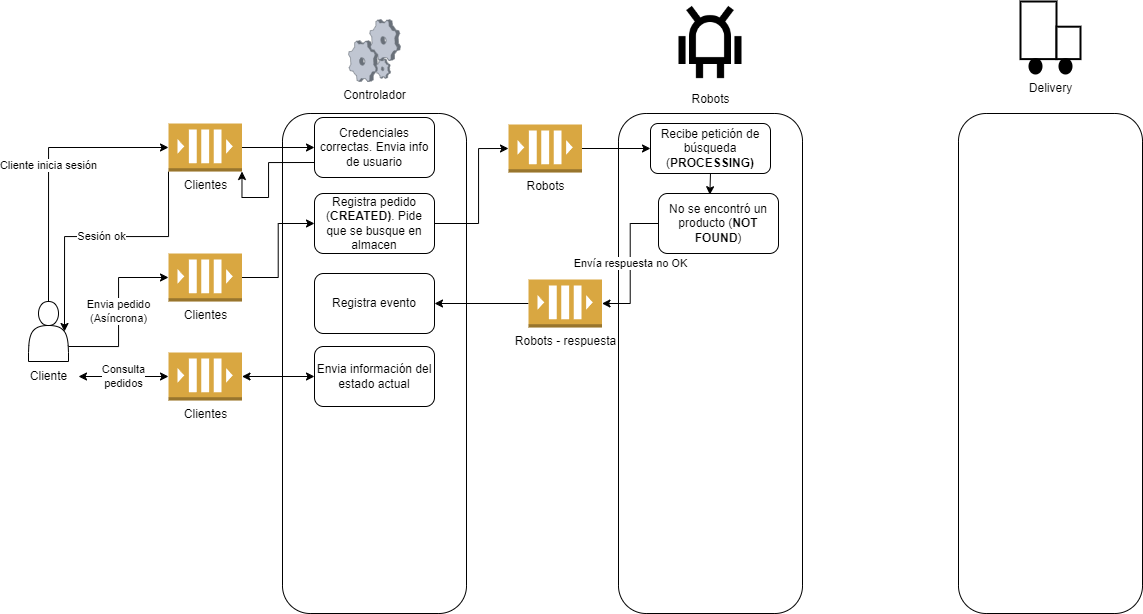

The diagram above was exported from draw.io. Its source (the exported page's mxGraphModel, read from the mxfile embedded in the PNG):
<mxGraphModel dx="1665" dy="848" grid="1" gridSize="10" guides="1" tooltips="1" connect="1" arrows="1" fold="1" page="1" pageScale="1" pageWidth="827" pageHeight="1169" math="0" shadow="0">
  <root>
    <mxCell id="0" />
    <mxCell id="1" parent="0" />
    <mxCell id="rrYk1MCP7YDBhjzfWdUE-5" value="" style="rounded=1;whiteSpace=wrap;html=1;" parent="1" vertex="1">
      <mxGeometry x="234" y="220" width="184" height="500" as="geometry" />
    </mxCell>
    <mxCell id="ZtMjr5rwO3pDXKAG4YFc-2" value="Robots" style="shape=image;html=1;verticalAlign=top;verticalLabelPosition=bottom;labelBackgroundColor=#ffffff;imageAspect=0;aspect=fixed;image=https://cdn1.iconfinder.com/data/icons/science-technology-outline-24-px/24/Android_android_robot_operative_system_robot_technology-128.png" parent="1" vertex="1">
      <mxGeometry x="620" y="108" width="84" height="84" as="geometry" />
    </mxCell>
    <mxCell id="ZtMjr5rwO3pDXKAG4YFc-3" value="Controlador" style="verticalLabelPosition=bottom;sketch=0;aspect=fixed;html=1;verticalAlign=top;strokeColor=none;align=center;outlineConnect=0;shape=mxgraph.citrix.process;" parent="1" vertex="1">
      <mxGeometry x="300" y="126" width="52" height="62" as="geometry" />
    </mxCell>
    <mxCell id="rrYk1MCP7YDBhjzfWdUE-11" style="edgeStyle=orthogonalEdgeStyle;rounded=0;orthogonalLoop=1;jettySize=auto;html=1;exitX=1;exitY=0.5;exitDx=0;exitDy=0;exitPerimeter=0;entryX=0;entryY=0.5;entryDx=0;entryDy=0;" parent="1" source="rrYk1MCP7YDBhjzfWdUE-2" target="rrYk1MCP7YDBhjzfWdUE-12" edge="1">
      <mxGeometry relative="1" as="geometry">
        <mxPoint x="170" y="500" as="targetPoint" />
      </mxGeometry>
    </mxCell>
    <mxCell id="rrYk1MCP7YDBhjzfWdUE-14" value="Sesión ok" style="edgeStyle=orthogonalEdgeStyle;rounded=0;orthogonalLoop=1;jettySize=auto;html=1;exitX=0;exitY=1;exitDx=0;exitDy=0;exitPerimeter=0;entryX=0.9;entryY=0.5;entryDx=0;entryDy=0;entryPerimeter=0;" parent="1" source="rrYk1MCP7YDBhjzfWdUE-2" target="ZtMjr5rwO3pDXKAG4YFc-20" edge="1">
      <mxGeometry relative="1" as="geometry">
        <mxPoint x="40" y="400" as="targetPoint" />
      </mxGeometry>
    </mxCell>
    <mxCell id="rrYk1MCP7YDBhjzfWdUE-2" value="Clientes" style="outlineConnect=0;dashed=0;verticalLabelPosition=bottom;verticalAlign=top;align=center;html=1;shape=mxgraph.aws3.queue;fillColor=#D9A741;gradientColor=none;" parent="1" vertex="1">
      <mxGeometry x="120" y="230" width="73.5" height="48" as="geometry" />
    </mxCell>
    <mxCell id="rrYk1MCP7YDBhjzfWdUE-6" value="" style="rounded=1;whiteSpace=wrap;html=1;" parent="1" vertex="1">
      <mxGeometry x="570" y="220" width="184" height="500" as="geometry" />
    </mxCell>
    <mxCell id="rrYk1MCP7YDBhjzfWdUE-7" value="" style="rounded=1;whiteSpace=wrap;html=1;" parent="1" vertex="1">
      <mxGeometry x="910" y="220" width="184" height="500" as="geometry" />
    </mxCell>
    <mxCell id="rrYk1MCP7YDBhjzfWdUE-8" value="" style="group" parent="1" vertex="1" connectable="0">
      <mxGeometry x="967" y="108" width="70" height="102" as="geometry" />
    </mxCell>
    <mxCell id="ZtMjr5rwO3pDXKAG4YFc-8" value="" style="strokeWidth=2;html=1;shape=mxgraph.lean_mapping.truck_shipment;" parent="rrYk1MCP7YDBhjzfWdUE-8" vertex="1">
      <mxGeometry x="5" width="60" height="72" as="geometry" />
    </mxCell>
    <mxCell id="ZtMjr5rwO3pDXKAG4YFc-10" value="Delivery" style="text;html=1;align=center;verticalAlign=middle;resizable=0;points=[];autosize=1;strokeColor=none;fillColor=none;" parent="rrYk1MCP7YDBhjzfWdUE-8" vertex="1">
      <mxGeometry y="72" width="70" height="30" as="geometry" />
    </mxCell>
    <mxCell id="rrYk1MCP7YDBhjzfWdUE-9" value="" style="group" parent="1" vertex="1" connectable="0">
      <mxGeometry x="-30" y="408" width="60" height="90" as="geometry" />
    </mxCell>
    <mxCell id="ZtMjr5rwO3pDXKAG4YFc-20" value="" style="shape=actor;whiteSpace=wrap;html=1;" parent="rrYk1MCP7YDBhjzfWdUE-9" vertex="1">
      <mxGeometry x="10" width="40" height="60" as="geometry" />
    </mxCell>
    <mxCell id="ZtMjr5rwO3pDXKAG4YFc-21" value="Cliente" style="text;html=1;align=center;verticalAlign=middle;resizable=0;points=[];autosize=1;strokeColor=none;fillColor=none;" parent="rrYk1MCP7YDBhjzfWdUE-9" vertex="1">
      <mxGeometry y="60" width="60" height="30" as="geometry" />
    </mxCell>
    <mxCell id="rrYk1MCP7YDBhjzfWdUE-10" value="Cliente inicia sesión" style="edgeStyle=orthogonalEdgeStyle;rounded=0;orthogonalLoop=1;jettySize=auto;html=1;exitX=0.5;exitY=0;exitDx=0;exitDy=0;entryX=0;entryY=0.5;entryDx=0;entryDy=0;entryPerimeter=0;" parent="1" source="ZtMjr5rwO3pDXKAG4YFc-20" target="rrYk1MCP7YDBhjzfWdUE-2" edge="1">
      <mxGeometry relative="1" as="geometry" />
    </mxCell>
    <mxCell id="rrYk1MCP7YDBhjzfWdUE-13" style="edgeStyle=orthogonalEdgeStyle;rounded=0;orthogonalLoop=1;jettySize=auto;html=1;exitX=0;exitY=0.75;exitDx=0;exitDy=0;entryX=1;entryY=1;entryDx=0;entryDy=0;entryPerimeter=0;" parent="1" source="rrYk1MCP7YDBhjzfWdUE-12" target="rrYk1MCP7YDBhjzfWdUE-2" edge="1">
      <mxGeometry relative="1" as="geometry">
        <Array as="points">
          <mxPoint x="220" y="269" />
          <mxPoint x="220" y="304" />
          <mxPoint x="194" y="304" />
        </Array>
      </mxGeometry>
    </mxCell>
    <mxCell id="rrYk1MCP7YDBhjzfWdUE-12" value="Credenciales correctas. Envia info de usuario" style="rounded=1;whiteSpace=wrap;html=1;" parent="1" vertex="1">
      <mxGeometry x="266" y="224" width="120" height="60" as="geometry" />
    </mxCell>
    <mxCell id="rrYk1MCP7YDBhjzfWdUE-18" style="edgeStyle=orthogonalEdgeStyle;rounded=0;orthogonalLoop=1;jettySize=auto;html=1;exitX=1;exitY=0.5;exitDx=0;exitDy=0;exitPerimeter=0;entryX=0;entryY=0.5;entryDx=0;entryDy=0;" parent="1" source="rrYk1MCP7YDBhjzfWdUE-15" target="rrYk1MCP7YDBhjzfWdUE-17" edge="1">
      <mxGeometry relative="1" as="geometry" />
    </mxCell>
    <mxCell id="rrYk1MCP7YDBhjzfWdUE-15" value="Clientes" style="outlineConnect=0;dashed=0;verticalLabelPosition=bottom;verticalAlign=top;align=center;html=1;shape=mxgraph.aws3.queue;fillColor=#D9A741;gradientColor=none;" parent="1" vertex="1">
      <mxGeometry x="120" y="360" width="73.5" height="48" as="geometry" />
    </mxCell>
    <mxCell id="rrYk1MCP7YDBhjzfWdUE-16" value="Envia pedido&lt;br&gt;(Asíncrona)" style="edgeStyle=orthogonalEdgeStyle;rounded=0;orthogonalLoop=1;jettySize=auto;html=1;exitX=1;exitY=0.75;exitDx=0;exitDy=0;entryX=0;entryY=0.5;entryDx=0;entryDy=0;entryPerimeter=0;" parent="1" source="ZtMjr5rwO3pDXKAG4YFc-20" target="rrYk1MCP7YDBhjzfWdUE-15" edge="1">
      <mxGeometry relative="1" as="geometry" />
    </mxCell>
    <mxCell id="rrYk1MCP7YDBhjzfWdUE-20" style="edgeStyle=orthogonalEdgeStyle;rounded=0;orthogonalLoop=1;jettySize=auto;html=1;entryX=0;entryY=0.5;entryDx=0;entryDy=0;entryPerimeter=0;" parent="1" source="rrYk1MCP7YDBhjzfWdUE-17" target="rrYk1MCP7YDBhjzfWdUE-19" edge="1">
      <mxGeometry relative="1" as="geometry">
        <Array as="points">
          <mxPoint x="430" y="330" />
          <mxPoint x="430" y="255" />
        </Array>
      </mxGeometry>
    </mxCell>
    <mxCell id="rrYk1MCP7YDBhjzfWdUE-17" value="Registra pedido (&lt;b&gt;CREATED)&lt;/b&gt;. Pide que se busque en almacen" style="rounded=1;whiteSpace=wrap;html=1;" parent="1" vertex="1">
      <mxGeometry x="266" y="300" width="120" height="60" as="geometry" />
    </mxCell>
    <mxCell id="rrYk1MCP7YDBhjzfWdUE-22" style="edgeStyle=orthogonalEdgeStyle;rounded=0;orthogonalLoop=1;jettySize=auto;html=1;exitX=1;exitY=0.5;exitDx=0;exitDy=0;exitPerimeter=0;entryX=0;entryY=0.5;entryDx=0;entryDy=0;" parent="1" source="rrYk1MCP7YDBhjzfWdUE-19" target="rrYk1MCP7YDBhjzfWdUE-21" edge="1">
      <mxGeometry relative="1" as="geometry" />
    </mxCell>
    <mxCell id="rrYk1MCP7YDBhjzfWdUE-19" value="Robots" style="outlineConnect=0;dashed=0;verticalLabelPosition=bottom;verticalAlign=top;align=center;html=1;shape=mxgraph.aws3.queue;fillColor=#D9A741;gradientColor=none;" parent="1" vertex="1">
      <mxGeometry x="460" y="231" width="73.5" height="48" as="geometry" />
    </mxCell>
    <mxCell id="rrYk1MCP7YDBhjzfWdUE-24" value="Envía respuesta no OK" style="edgeStyle=orthogonalEdgeStyle;rounded=0;orthogonalLoop=1;jettySize=auto;html=1;entryX=1;entryY=0.5;entryDx=0;entryDy=0;entryPerimeter=0;" parent="1" source="0BnAYyg5uwLELxnzoLc5-2" target="rrYk1MCP7YDBhjzfWdUE-23" edge="1">
      <mxGeometry relative="1" as="geometry" />
    </mxCell>
    <mxCell id="0BnAYyg5uwLELxnzoLc5-3" style="edgeStyle=orthogonalEdgeStyle;rounded=0;orthogonalLoop=1;jettySize=auto;html=1;exitX=0.5;exitY=1;exitDx=0;exitDy=0;entryX=0.428;entryY=0.02;entryDx=0;entryDy=0;entryPerimeter=0;" parent="1" source="rrYk1MCP7YDBhjzfWdUE-21" target="0BnAYyg5uwLELxnzoLc5-2" edge="1">
      <mxGeometry relative="1" as="geometry" />
    </mxCell>
    <mxCell id="rrYk1MCP7YDBhjzfWdUE-21" value="Recibe petición de búsqueda (&lt;b&gt;PROCESSING)&lt;/b&gt;" style="rounded=1;whiteSpace=wrap;html=1;" parent="1" vertex="1">
      <mxGeometry x="602" y="230" width="120" height="50" as="geometry" />
    </mxCell>
    <mxCell id="rrYk1MCP7YDBhjzfWdUE-26" style="edgeStyle=orthogonalEdgeStyle;rounded=0;orthogonalLoop=1;jettySize=auto;html=1;exitX=0;exitY=0.5;exitDx=0;exitDy=0;exitPerimeter=0;entryX=1;entryY=0.5;entryDx=0;entryDy=0;" parent="1" source="rrYk1MCP7YDBhjzfWdUE-23" target="rrYk1MCP7YDBhjzfWdUE-25" edge="1">
      <mxGeometry relative="1" as="geometry" />
    </mxCell>
    <mxCell id="rrYk1MCP7YDBhjzfWdUE-23" value="Robots - respuesta" style="outlineConnect=0;dashed=0;verticalLabelPosition=bottom;verticalAlign=top;align=center;html=1;shape=mxgraph.aws3.queue;fillColor=#D9A741;gradientColor=none;" parent="1" vertex="1">
      <mxGeometry x="480" y="386" width="73.5" height="48" as="geometry" />
    </mxCell>
    <mxCell id="rrYk1MCP7YDBhjzfWdUE-25" value="Registra evento" style="rounded=1;whiteSpace=wrap;html=1;" parent="1" vertex="1">
      <mxGeometry x="266" y="380" width="120" height="60" as="geometry" />
    </mxCell>
    <mxCell id="rrYk1MCP7YDBhjzfWdUE-33" value="Clientes" style="outlineConnect=0;dashed=0;verticalLabelPosition=bottom;verticalAlign=top;align=center;html=1;shape=mxgraph.aws3.queue;fillColor=#D9A741;gradientColor=none;" parent="1" vertex="1">
      <mxGeometry x="120" y="459" width="73.5" height="48" as="geometry" />
    </mxCell>
    <mxCell id="rrYk1MCP7YDBhjzfWdUE-34" value="Consulta&lt;br&gt;pedidos" style="endArrow=classic;startArrow=classic;html=1;rounded=0;entryX=0;entryY=0.5;entryDx=0;entryDy=0;entryPerimeter=0;" parent="1" source="ZtMjr5rwO3pDXKAG4YFc-21" target="rrYk1MCP7YDBhjzfWdUE-33" edge="1">
      <mxGeometry width="50" height="50" relative="1" as="geometry">
        <mxPoint x="80" y="590" as="sourcePoint" />
        <mxPoint x="130" y="540" as="targetPoint" />
      </mxGeometry>
    </mxCell>
    <mxCell id="rrYk1MCP7YDBhjzfWdUE-35" value="" style="endArrow=classic;startArrow=classic;html=1;rounded=0;entryX=0;entryY=0.5;entryDx=0;entryDy=0;exitX=1;exitY=0.5;exitDx=0;exitDy=0;exitPerimeter=0;" parent="1" source="rrYk1MCP7YDBhjzfWdUE-33" target="rrYk1MCP7YDBhjzfWdUE-36" edge="1">
      <mxGeometry width="50" height="50" relative="1" as="geometry">
        <mxPoint x="184" y="620" as="sourcePoint" />
        <mxPoint x="234" y="570" as="targetPoint" />
      </mxGeometry>
    </mxCell>
    <mxCell id="rrYk1MCP7YDBhjzfWdUE-36" value="Envia información del estado actual" style="rounded=1;whiteSpace=wrap;html=1;" parent="1" vertex="1">
      <mxGeometry x="266" y="453" width="120" height="60" as="geometry" />
    </mxCell>
    <mxCell id="0BnAYyg5uwLELxnzoLc5-2" value="No se encontró un producto (&lt;b&gt;NOT FOUND&lt;/b&gt;)" style="rounded=1;whiteSpace=wrap;html=1;" parent="1" vertex="1">
      <mxGeometry x="610" y="300" width="120" height="60" as="geometry" />
    </mxCell>
  </root>
</mxGraphModel>